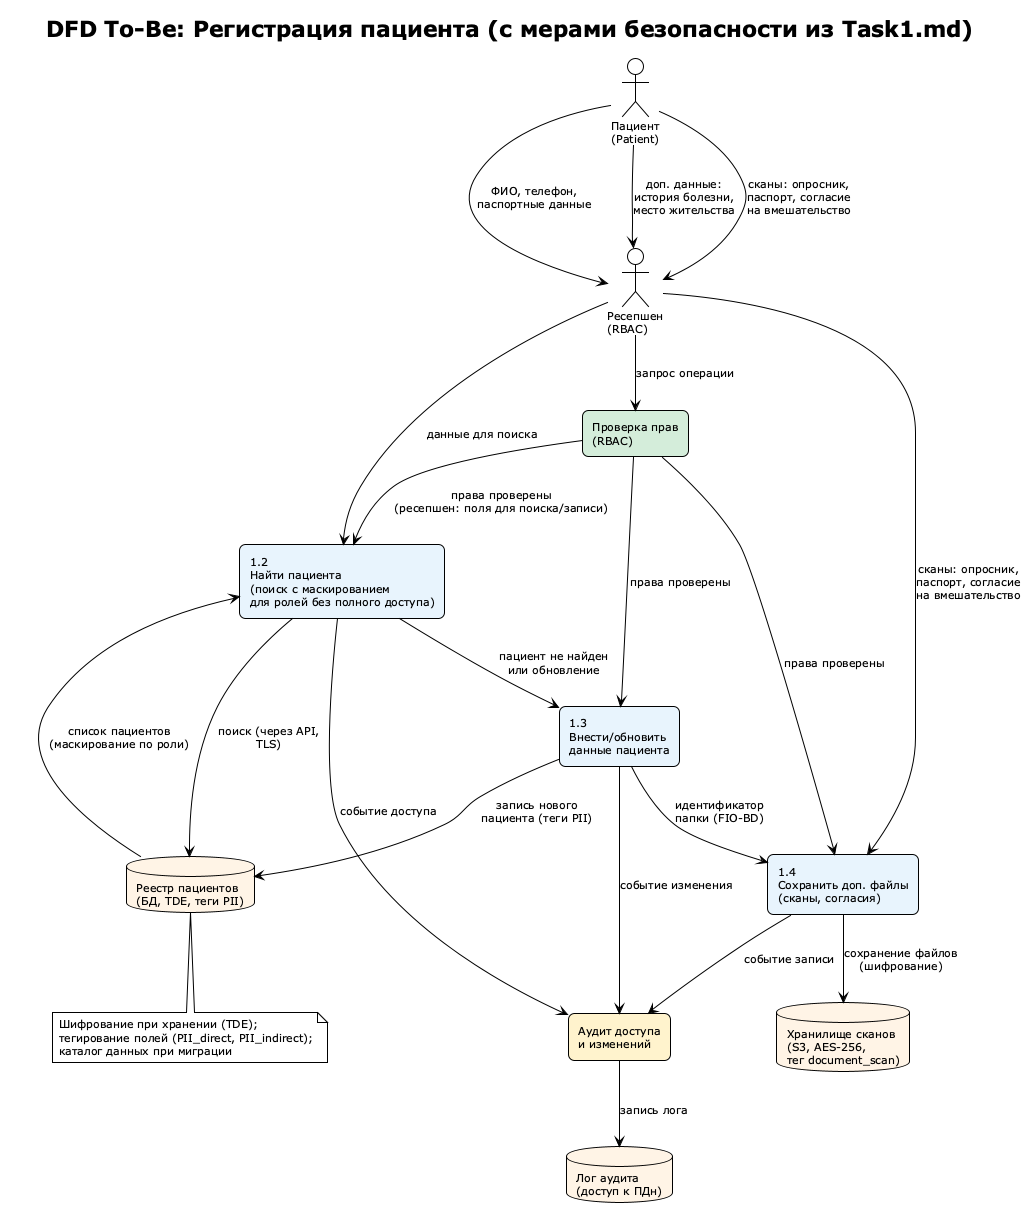

The diagram above was rendered by PlantUML. Its source (embedded in the PNG):
@startuml Task1-DFD-1-Registration-ToBe
!theme plain
title DFD To-Be: Регистрация пациента (с мерами безопасности из Task1.md)

skinparam defaultFontSize 11
skinparam rectangle {
  roundCorner 12
  backgroundColor #E8F4FD
}
skinparam database {
  backgroundColor #FFF4E6
}

actor "Пациент\n(Patient)" as Patient
actor "Ресепшен\n(RBAC)" as Admin

rectangle "1.2\nНайти пациента\n(поиск с маскированием\nдля ролей без полного доступа)" as P2 #E8F4FD
rectangle "1.3\nВнести/обновить\nданные пациента" as P3 #E8F4FD
rectangle "1.4\nСохранить доп. файлы\n(сканы, согласия)" as P4 #E8F4FD
rectangle "Проверка прав\n(RBAC)" as RBAC #D4EDDA
rectangle "Аудит доступа\nи изменений" as Audit #FFF3CD

database "Реестр пациентов\n(БД, TDE, теги PII)" as D1
database "Хранилище сканов\n(S3, AES-256,\nтег document_scan)" as D2
database "Лог аудита\n(доступ к ПДн)" as D3

Patient --> Admin : ФИО, телефон,\nпаспортные данные
Patient --> Admin : доп. данные:\nистория болезни,\nместо жительства
Patient --> Admin : сканы: опросник,\nпаспорт, согласие\nна вмешательство

Admin --> RBAC : запрос операции
RBAC --> P2 : права проверены\n(ресепшен: поля для поиска/записи)
RBAC --> P3 : права проверены
RBAC --> P4 : права проверены

Admin --> P2 : данные для поиска
Admin --> P4 : сканы: опросник,\nпаспорт, согласие\nна вмешательство

P2 --> P3 : пациент не найден\nили обновление
P3 --> P4 : идентификатор\nпапки (FIO-BD)

P2 --> D1 : поиск (через API,\nTLS)
D1 --> P2 : список пациентов\n(маскирование по роли)
P3 --> D1 : запись нового\nпациента (теги PII)
P4 --> D2 : сохранение файлов\n(шифрование)

P2 --> Audit : событие доступа
P3 --> Audit : событие изменения
P4 --> Audit : событие записи
Audit --> D3 : запись лога

note bottom of D1
  Шифрование при хранении (TDE);
  тегирование полей (PII_direct, PII_indirect);
  каталог данных при миграции
end note

@enduml